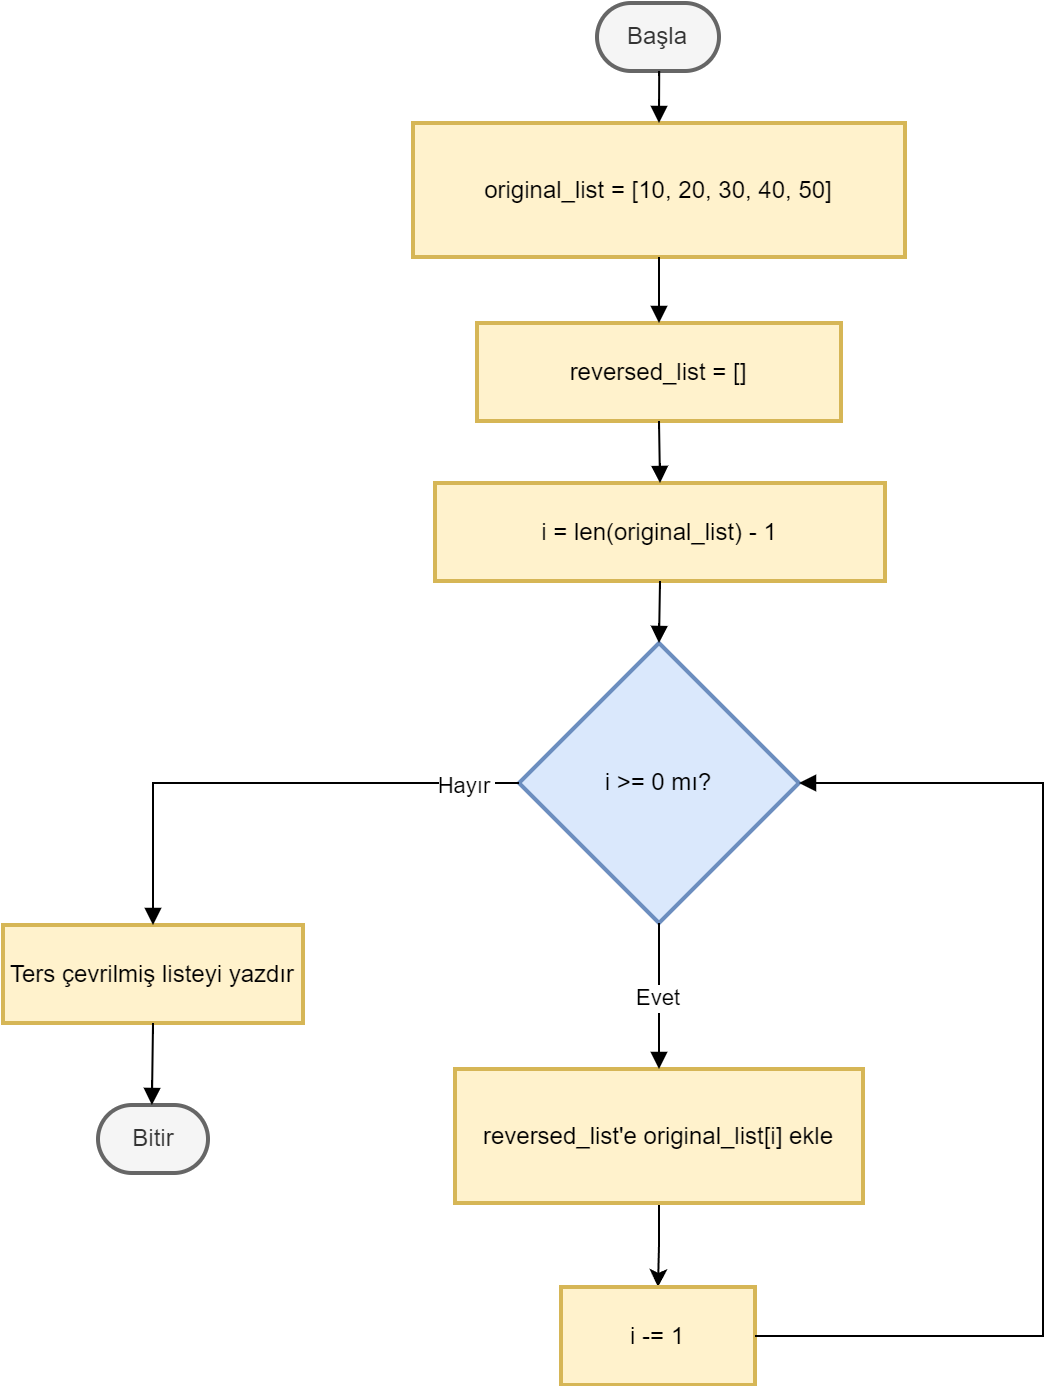

The diagram above was exported from draw.io. Its source (the exported page's mxGraphModel, read from the mxfile embedded in the PNG):
<mxGraphModel dx="1434" dy="836" grid="1" gridSize="10" guides="1" tooltips="1" connect="1" arrows="1" fold="1" page="1" pageScale="1" pageWidth="827" pageHeight="1169" math="0" shadow="0">
  <root>
    <mxCell id="0" />
    <mxCell id="1" parent="0" />
    <mxCell id="qStQCBeoqvMzbBdYS0r0-1" value="Başla" style="rounded=1;whiteSpace=wrap;arcSize=50;strokeWidth=2;fillColor=#f5f5f5;fontColor=#333333;strokeColor=#666666;" vertex="1" parent="1">
      <mxGeometry x="397" y="20" width="61" height="34" as="geometry" />
    </mxCell>
    <mxCell id="qStQCBeoqvMzbBdYS0r0-2" value="original_list = [10, 20, 30, 40, 50]" style="whiteSpace=wrap;strokeWidth=2;fillColor=#fff2cc;strokeColor=#d6b656;" vertex="1" parent="1">
      <mxGeometry x="305" y="80" width="246" height="67" as="geometry" />
    </mxCell>
    <mxCell id="qStQCBeoqvMzbBdYS0r0-3" value="reversed_list = []" style="whiteSpace=wrap;strokeWidth=2;fillColor=#fff2cc;strokeColor=#d6b656;" vertex="1" parent="1">
      <mxGeometry x="337" y="180" width="182" height="49" as="geometry" />
    </mxCell>
    <mxCell id="qStQCBeoqvMzbBdYS0r0-4" value="i = len(original_list) - 1" style="whiteSpace=wrap;strokeWidth=2;fillColor=#fff2cc;strokeColor=#d6b656;" vertex="1" parent="1">
      <mxGeometry x="316" y="260" width="225" height="49" as="geometry" />
    </mxCell>
    <mxCell id="qStQCBeoqvMzbBdYS0r0-5" value="i &gt;= 0 mı?" style="rhombus;strokeWidth=2;whiteSpace=wrap;fillColor=#dae8fc;strokeColor=#6c8ebf;" vertex="1" parent="1">
      <mxGeometry x="358" y="340" width="140" height="140" as="geometry" />
    </mxCell>
    <mxCell id="qStQCBeoqvMzbBdYS0r0-6" value="Ters çevrilmiş listeyi yazdır" style="whiteSpace=wrap;strokeWidth=2;fillColor=#fff2cc;strokeColor=#d6b656;" vertex="1" parent="1">
      <mxGeometry x="100" y="481" width="150" height="49" as="geometry" />
    </mxCell>
    <mxCell id="qStQCBeoqvMzbBdYS0r0-7" value="Bitir" style="rounded=1;whiteSpace=wrap;arcSize=50;strokeWidth=2;fillColor=#f5f5f5;fontColor=#333333;strokeColor=#666666;" vertex="1" parent="1">
      <mxGeometry x="147.5" y="571" width="55" height="34" as="geometry" />
    </mxCell>
    <mxCell id="qStQCBeoqvMzbBdYS0r0-19" style="edgeStyle=orthogonalEdgeStyle;rounded=0;orthogonalLoop=1;jettySize=auto;html=1;entryX=0.5;entryY=0;entryDx=0;entryDy=0;" edge="1" parent="1" source="qStQCBeoqvMzbBdYS0r0-8" target="qStQCBeoqvMzbBdYS0r0-9">
      <mxGeometry relative="1" as="geometry" />
    </mxCell>
    <mxCell id="qStQCBeoqvMzbBdYS0r0-8" value="reversed_list'e original_list[i] ekle" style="whiteSpace=wrap;strokeWidth=2;fillColor=#fff2cc;strokeColor=#d6b656;" vertex="1" parent="1">
      <mxGeometry x="326" y="553" width="204" height="67" as="geometry" />
    </mxCell>
    <mxCell id="qStQCBeoqvMzbBdYS0r0-9" value="i -= 1" style="whiteSpace=wrap;strokeWidth=2;fillColor=#fff2cc;strokeColor=#d6b656;" vertex="1" parent="1">
      <mxGeometry x="379" y="662" width="97" height="49" as="geometry" />
    </mxCell>
    <mxCell id="qStQCBeoqvMzbBdYS0r0-10" value="" style="curved=1;startArrow=none;endArrow=block;exitX=0.51;exitY=1;entryX=0.5;entryY=0;rounded=0;" edge="1" parent="1" source="qStQCBeoqvMzbBdYS0r0-1" target="qStQCBeoqvMzbBdYS0r0-2">
      <mxGeometry relative="1" as="geometry">
        <Array as="points" />
      </mxGeometry>
    </mxCell>
    <mxCell id="qStQCBeoqvMzbBdYS0r0-11" value="" style="curved=1;startArrow=none;endArrow=block;exitX=0.5;exitY=0.99;entryX=0.5;entryY=-0.01;rounded=0;" edge="1" parent="1" source="qStQCBeoqvMzbBdYS0r0-2" target="qStQCBeoqvMzbBdYS0r0-3">
      <mxGeometry relative="1" as="geometry">
        <Array as="points" />
      </mxGeometry>
    </mxCell>
    <mxCell id="qStQCBeoqvMzbBdYS0r0-12" value="" style="curved=1;startArrow=none;endArrow=block;exitX=0.5;exitY=0.99;entryX=0.5;entryY=-0.01;rounded=0;" edge="1" parent="1" source="qStQCBeoqvMzbBdYS0r0-3" target="qStQCBeoqvMzbBdYS0r0-4">
      <mxGeometry relative="1" as="geometry">
        <Array as="points" />
      </mxGeometry>
    </mxCell>
    <mxCell id="qStQCBeoqvMzbBdYS0r0-13" value="" style="curved=1;startArrow=none;endArrow=block;exitX=0.5;exitY=0.99;entryX=0.5;entryY=0;rounded=0;" edge="1" parent="1" source="qStQCBeoqvMzbBdYS0r0-4" target="qStQCBeoqvMzbBdYS0r0-5">
      <mxGeometry relative="1" as="geometry">
        <Array as="points" />
      </mxGeometry>
    </mxCell>
    <mxCell id="qStQCBeoqvMzbBdYS0r0-14" value="Hayır" style="startArrow=none;endArrow=block;exitX=0;exitY=0.5;entryX=0.5;entryY=-0.01;rounded=0;edgeStyle=orthogonalEdgeStyle;exitDx=0;exitDy=0;" edge="1" parent="1" source="qStQCBeoqvMzbBdYS0r0-5" target="qStQCBeoqvMzbBdYS0r0-6">
      <mxGeometry x="-0.7901" y="1" relative="1" as="geometry">
        <mxPoint as="offset" />
      </mxGeometry>
    </mxCell>
    <mxCell id="qStQCBeoqvMzbBdYS0r0-15" value="" style="curved=1;startArrow=none;endArrow=block;exitX=0.5;exitY=0.99;entryX=0.49;entryY=0;rounded=0;" edge="1" parent="1" source="qStQCBeoqvMzbBdYS0r0-6" target="qStQCBeoqvMzbBdYS0r0-7">
      <mxGeometry relative="1" as="geometry">
        <Array as="points" />
      </mxGeometry>
    </mxCell>
    <mxCell id="qStQCBeoqvMzbBdYS0r0-16" value="Evet" style="curved=1;startArrow=none;endArrow=block;exitX=0.5;exitY=1;entryX=0.5;entryY=0;rounded=0;" edge="1" parent="1" source="qStQCBeoqvMzbBdYS0r0-5" target="qStQCBeoqvMzbBdYS0r0-8">
      <mxGeometry relative="1" as="geometry">
        <Array as="points" />
      </mxGeometry>
    </mxCell>
    <mxCell id="qStQCBeoqvMzbBdYS0r0-18" value="" style="startArrow=none;endArrow=block;exitX=1;exitY=0.5;entryX=1;entryY=0.5;rounded=0;edgeStyle=orthogonalEdgeStyle;entryDx=0;entryDy=0;exitDx=0;exitDy=0;" edge="1" parent="1" source="qStQCBeoqvMzbBdYS0r0-9" target="qStQCBeoqvMzbBdYS0r0-5">
      <mxGeometry relative="1" as="geometry">
        <Array as="points">
          <mxPoint x="620" y="687" />
          <mxPoint x="620" y="410" />
        </Array>
      </mxGeometry>
    </mxCell>
  </root>
</mxGraphModel>